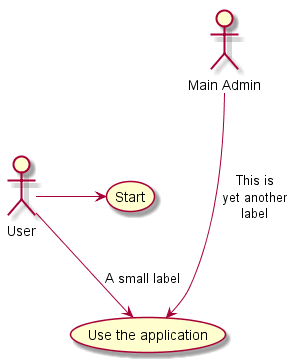

The diagram above was rendered by PlantUML. Its source (embedded in the PNG):
@startuml -->

User -> (Start)
User --> (Use the application) : A small label

:Main Admin: ---> (Use the application) : This is\nyet another\nlabel

@enduml